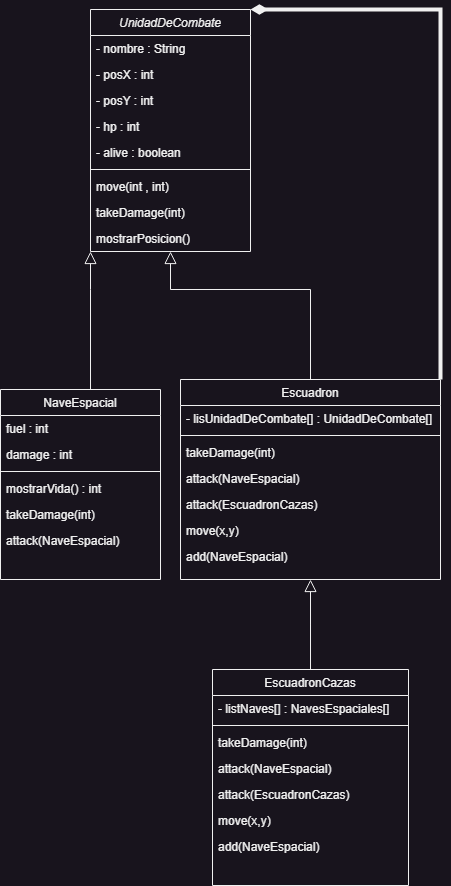

The diagram above was exported from draw.io. Its source (the exported page's mxGraphModel, read from the mxfile embedded in the PNG):
<mxGraphModel dx="1318" dy="609" grid="1" gridSize="10" guides="1" tooltips="1" connect="1" arrows="1" fold="1" page="1" pageScale="1" pageWidth="827" pageHeight="1169" math="0" shadow="0">
  <root>
    <mxCell id="WIyWlLk6GJQsqaUBKTNV-0" />
    <mxCell id="WIyWlLk6GJQsqaUBKTNV-1" parent="WIyWlLk6GJQsqaUBKTNV-0" />
    <mxCell id="zkfFHV4jXpPFQw0GAbJ--0" value="UnidadDeCombate" style="swimlane;fontStyle=2;align=center;verticalAlign=top;childLayout=stackLayout;horizontal=1;startSize=26;horizontalStack=0;resizeParent=1;resizeLast=0;collapsible=1;marginBottom=0;rounded=0;shadow=0;strokeWidth=1;" parent="WIyWlLk6GJQsqaUBKTNV-1" vertex="1">
      <mxGeometry x="220" y="120" width="160" height="242" as="geometry">
        <mxRectangle x="230" y="140" width="160" height="26" as="alternateBounds" />
      </mxGeometry>
    </mxCell>
    <mxCell id="zkfFHV4jXpPFQw0GAbJ--1" value="- nombre : String" style="text;align=left;verticalAlign=top;spacingLeft=4;spacingRight=4;overflow=hidden;rotatable=0;points=[[0,0.5],[1,0.5]];portConstraint=eastwest;" parent="zkfFHV4jXpPFQw0GAbJ--0" vertex="1">
      <mxGeometry y="26" width="160" height="26" as="geometry" />
    </mxCell>
    <mxCell id="zkfFHV4jXpPFQw0GAbJ--2" value="- posX : int" style="text;align=left;verticalAlign=top;spacingLeft=4;spacingRight=4;overflow=hidden;rotatable=0;points=[[0,0.5],[1,0.5]];portConstraint=eastwest;rounded=0;shadow=0;html=0;" parent="zkfFHV4jXpPFQw0GAbJ--0" vertex="1">
      <mxGeometry y="52" width="160" height="26" as="geometry" />
    </mxCell>
    <mxCell id="zkfFHV4jXpPFQw0GAbJ--3" value="- posY : int" style="text;align=left;verticalAlign=top;spacingLeft=4;spacingRight=4;overflow=hidden;rotatable=0;points=[[0,0.5],[1,0.5]];portConstraint=eastwest;rounded=0;shadow=0;html=0;" parent="zkfFHV4jXpPFQw0GAbJ--0" vertex="1">
      <mxGeometry y="78" width="160" height="26" as="geometry" />
    </mxCell>
    <mxCell id="h4Zyhgj5IQry9DqdM4_X-30" value="- hp : int" style="text;align=left;verticalAlign=top;spacingLeft=4;spacingRight=4;overflow=hidden;rotatable=0;points=[[0,0.5],[1,0.5]];portConstraint=eastwest;rounded=0;shadow=0;html=0;" vertex="1" parent="zkfFHV4jXpPFQw0GAbJ--0">
      <mxGeometry y="104" width="160" height="26" as="geometry" />
    </mxCell>
    <mxCell id="h4Zyhgj5IQry9DqdM4_X-8" value="- alive : boolean" style="text;align=left;verticalAlign=top;spacingLeft=4;spacingRight=4;overflow=hidden;rotatable=0;points=[[0,0.5],[1,0.5]];portConstraint=eastwest;rounded=0;shadow=0;html=0;" vertex="1" parent="zkfFHV4jXpPFQw0GAbJ--0">
      <mxGeometry y="130" width="160" height="26" as="geometry" />
    </mxCell>
    <mxCell id="zkfFHV4jXpPFQw0GAbJ--4" value="" style="line;html=1;strokeWidth=1;align=left;verticalAlign=middle;spacingTop=-1;spacingLeft=3;spacingRight=3;rotatable=0;labelPosition=right;points=[];portConstraint=eastwest;" parent="zkfFHV4jXpPFQw0GAbJ--0" vertex="1">
      <mxGeometry y="156" width="160" height="8" as="geometry" />
    </mxCell>
    <mxCell id="zkfFHV4jXpPFQw0GAbJ--5" value="move(int , int)" style="text;align=left;verticalAlign=top;spacingLeft=4;spacingRight=4;overflow=hidden;rotatable=0;points=[[0,0.5],[1,0.5]];portConstraint=eastwest;" parent="zkfFHV4jXpPFQw0GAbJ--0" vertex="1">
      <mxGeometry y="164" width="160" height="26" as="geometry" />
    </mxCell>
    <mxCell id="h4Zyhgj5IQry9DqdM4_X-10" value="takeDamage(int)" style="text;align=left;verticalAlign=top;spacingLeft=4;spacingRight=4;overflow=hidden;rotatable=0;points=[[0,0.5],[1,0.5]];portConstraint=eastwest;" vertex="1" parent="zkfFHV4jXpPFQw0GAbJ--0">
      <mxGeometry y="190" width="160" height="26" as="geometry" />
    </mxCell>
    <mxCell id="h4Zyhgj5IQry9DqdM4_X-16" value="mostrarPosicion()" style="text;align=left;verticalAlign=top;spacingLeft=4;spacingRight=4;overflow=hidden;rotatable=0;points=[[0,0.5],[1,0.5]];portConstraint=eastwest;" vertex="1" parent="zkfFHV4jXpPFQw0GAbJ--0">
      <mxGeometry y="216" width="160" height="26" as="geometry" />
    </mxCell>
    <mxCell id="zkfFHV4jXpPFQw0GAbJ--6" value="NaveEspacial" style="swimlane;fontStyle=0;align=center;verticalAlign=top;childLayout=stackLayout;horizontal=1;startSize=26;horizontalStack=0;resizeParent=1;resizeLast=0;collapsible=1;marginBottom=0;rounded=0;shadow=0;strokeWidth=1;" parent="WIyWlLk6GJQsqaUBKTNV-1" vertex="1">
      <mxGeometry x="130" y="500" width="160" height="190" as="geometry">
        <mxRectangle x="130" y="380" width="160" height="26" as="alternateBounds" />
      </mxGeometry>
    </mxCell>
    <mxCell id="h4Zyhgj5IQry9DqdM4_X-5" value="fuel : int" style="text;align=left;verticalAlign=top;spacingLeft=4;spacingRight=4;overflow=hidden;rotatable=0;points=[[0,0.5],[1,0.5]];portConstraint=eastwest;fontStyle=0" vertex="1" parent="zkfFHV4jXpPFQw0GAbJ--6">
      <mxGeometry y="26" width="160" height="26" as="geometry" />
    </mxCell>
    <mxCell id="h4Zyhgj5IQry9DqdM4_X-19" value="damage : int" style="text;align=left;verticalAlign=top;spacingLeft=4;spacingRight=4;overflow=hidden;rotatable=0;points=[[0,0.5],[1,0.5]];portConstraint=eastwest;fontStyle=0" vertex="1" parent="zkfFHV4jXpPFQw0GAbJ--6">
      <mxGeometry y="52" width="160" height="26" as="geometry" />
    </mxCell>
    <mxCell id="zkfFHV4jXpPFQw0GAbJ--9" value="" style="line;html=1;strokeWidth=1;align=left;verticalAlign=middle;spacingTop=-1;spacingLeft=3;spacingRight=3;rotatable=0;labelPosition=right;points=[];portConstraint=eastwest;" parent="zkfFHV4jXpPFQw0GAbJ--6" vertex="1">
      <mxGeometry y="78" width="160" height="8" as="geometry" />
    </mxCell>
    <mxCell id="h4Zyhgj5IQry9DqdM4_X-13" value="mostrarVida() : int" style="text;align=left;verticalAlign=top;spacingLeft=4;spacingRight=4;overflow=hidden;rotatable=0;points=[[0,0.5],[1,0.5]];portConstraint=eastwest;" vertex="1" parent="zkfFHV4jXpPFQw0GAbJ--6">
      <mxGeometry y="86" width="160" height="26" as="geometry" />
    </mxCell>
    <mxCell id="h4Zyhgj5IQry9DqdM4_X-20" value="takeDamage(int)" style="text;align=left;verticalAlign=top;spacingLeft=4;spacingRight=4;overflow=hidden;rotatable=0;points=[[0,0.5],[1,0.5]];portConstraint=eastwest;" vertex="1" parent="zkfFHV4jXpPFQw0GAbJ--6">
      <mxGeometry y="112" width="160" height="26" as="geometry" />
    </mxCell>
    <mxCell id="h4Zyhgj5IQry9DqdM4_X-2" value="attack(NaveEspacial)" style="text;align=left;verticalAlign=top;spacingLeft=4;spacingRight=4;overflow=hidden;rotatable=0;points=[[0,0.5],[1,0.5]];portConstraint=eastwest;fontStyle=0" vertex="1" parent="zkfFHV4jXpPFQw0GAbJ--6">
      <mxGeometry y="138" width="160" height="26" as="geometry" />
    </mxCell>
    <mxCell id="zkfFHV4jXpPFQw0GAbJ--12" value="" style="endArrow=block;endSize=10;endFill=0;shadow=0;strokeWidth=1;rounded=0;edgeStyle=elbowEdgeStyle;elbow=vertical;" parent="WIyWlLk6GJQsqaUBKTNV-1" source="zkfFHV4jXpPFQw0GAbJ--6" target="zkfFHV4jXpPFQw0GAbJ--0" edge="1">
      <mxGeometry width="160" relative="1" as="geometry">
        <mxPoint x="200" y="203" as="sourcePoint" />
        <mxPoint x="200" y="203" as="targetPoint" />
        <Array as="points">
          <mxPoint x="220" y="400" />
        </Array>
      </mxGeometry>
    </mxCell>
    <mxCell id="h4Zyhgj5IQry9DqdM4_X-9" style="edgeStyle=orthogonalEdgeStyle;rounded=0;orthogonalLoop=1;jettySize=auto;html=1;exitX=1;exitY=0;exitDx=0;exitDy=0;entryX=1;entryY=0;entryDx=0;entryDy=0;endArrow=diamondThin;endFill=1;strokeWidth=4;targetPerimeterSpacing=0;jumpSize=10;" edge="1" parent="WIyWlLk6GJQsqaUBKTNV-1" source="h4Zyhgj5IQry9DqdM4_X-21" target="zkfFHV4jXpPFQw0GAbJ--0">
      <mxGeometry relative="1" as="geometry">
        <Array as="points">
          <mxPoint x="570" y="120" />
        </Array>
      </mxGeometry>
    </mxCell>
    <mxCell id="zkfFHV4jXpPFQw0GAbJ--13" value="EscuadronCazas" style="swimlane;fontStyle=0;align=center;verticalAlign=top;childLayout=stackLayout;horizontal=1;startSize=26;horizontalStack=0;resizeParent=1;resizeLast=0;collapsible=1;marginBottom=0;rounded=0;shadow=0;strokeWidth=1;" parent="WIyWlLk6GJQsqaUBKTNV-1" vertex="1">
      <mxGeometry x="342" y="780" width="196" height="216" as="geometry">
        <mxRectangle x="340" y="380" width="170" height="26" as="alternateBounds" />
      </mxGeometry>
    </mxCell>
    <mxCell id="zkfFHV4jXpPFQw0GAbJ--14" value="- listNaves[] : NavesEspaciales[]" style="text;align=left;verticalAlign=top;spacingLeft=4;spacingRight=4;overflow=hidden;rotatable=0;points=[[0,0.5],[1,0.5]];portConstraint=eastwest;" parent="zkfFHV4jXpPFQw0GAbJ--13" vertex="1">
      <mxGeometry y="26" width="196" height="26" as="geometry" />
    </mxCell>
    <mxCell id="zkfFHV4jXpPFQw0GAbJ--15" value="" style="line;html=1;strokeWidth=1;align=left;verticalAlign=middle;spacingTop=-1;spacingLeft=3;spacingRight=3;rotatable=0;labelPosition=right;points=[];portConstraint=eastwest;" parent="zkfFHV4jXpPFQw0GAbJ--13" vertex="1">
      <mxGeometry y="52" width="196" height="8" as="geometry" />
    </mxCell>
    <mxCell id="h4Zyhgj5IQry9DqdM4_X-17" value="takeDamage(int)" style="text;align=left;verticalAlign=top;spacingLeft=4;spacingRight=4;overflow=hidden;rotatable=0;points=[[0,0.5],[1,0.5]];portConstraint=eastwest;" vertex="1" parent="zkfFHV4jXpPFQw0GAbJ--13">
      <mxGeometry y="60" width="196" height="26" as="geometry" />
    </mxCell>
    <mxCell id="h4Zyhgj5IQry9DqdM4_X-11" value="attack(NaveEspacial)" style="text;align=left;verticalAlign=top;spacingLeft=4;spacingRight=4;overflow=hidden;rotatable=0;points=[[0,0.5],[1,0.5]];portConstraint=eastwest;fontStyle=0" vertex="1" parent="zkfFHV4jXpPFQw0GAbJ--13">
      <mxGeometry y="86" width="196" height="26" as="geometry" />
    </mxCell>
    <mxCell id="h4Zyhgj5IQry9DqdM4_X-18" value="attack(EscuadronCazas)" style="text;align=left;verticalAlign=top;spacingLeft=4;spacingRight=4;overflow=hidden;rotatable=0;points=[[0,0.5],[1,0.5]];portConstraint=eastwest;fontStyle=0" vertex="1" parent="zkfFHV4jXpPFQw0GAbJ--13">
      <mxGeometry y="112" width="196" height="26" as="geometry" />
    </mxCell>
    <mxCell id="h4Zyhgj5IQry9DqdM4_X-0" value="move(x,y)" style="text;align=left;verticalAlign=top;spacingLeft=4;spacingRight=4;overflow=hidden;rotatable=0;points=[[0,0.5],[1,0.5]];portConstraint=eastwest;" vertex="1" parent="zkfFHV4jXpPFQw0GAbJ--13">
      <mxGeometry y="138" width="196" height="26" as="geometry" />
    </mxCell>
    <mxCell id="h4Zyhgj5IQry9DqdM4_X-1" value="add(NaveEspacial)" style="text;align=left;verticalAlign=top;spacingLeft=4;spacingRight=4;overflow=hidden;rotatable=0;points=[[0,0.5],[1,0.5]];portConstraint=eastwest;" vertex="1" parent="zkfFHV4jXpPFQw0GAbJ--13">
      <mxGeometry y="164" width="196" height="26" as="geometry" />
    </mxCell>
    <mxCell id="zkfFHV4jXpPFQw0GAbJ--16" value="" style="endArrow=block;endSize=10;endFill=0;shadow=0;strokeWidth=1;rounded=0;edgeStyle=elbowEdgeStyle;elbow=vertical;" parent="WIyWlLk6GJQsqaUBKTNV-1" source="zkfFHV4jXpPFQw0GAbJ--13" target="h4Zyhgj5IQry9DqdM4_X-21" edge="1">
      <mxGeometry width="160" relative="1" as="geometry">
        <mxPoint x="210" y="373" as="sourcePoint" />
        <mxPoint x="310" y="271" as="targetPoint" />
      </mxGeometry>
    </mxCell>
    <mxCell id="h4Zyhgj5IQry9DqdM4_X-21" value="Escuadron" style="swimlane;fontStyle=0;align=center;verticalAlign=top;childLayout=stackLayout;horizontal=1;startSize=26;horizontalStack=0;resizeParent=1;resizeLast=0;collapsible=1;marginBottom=0;rounded=0;shadow=0;strokeWidth=1;" vertex="1" parent="WIyWlLk6GJQsqaUBKTNV-1">
      <mxGeometry x="310" y="490" width="260" height="200" as="geometry">
        <mxRectangle x="340" y="380" width="170" height="26" as="alternateBounds" />
      </mxGeometry>
    </mxCell>
    <mxCell id="h4Zyhgj5IQry9DqdM4_X-22" value="- lisUnidadDeCombate[] : UnidadDeCombate[]" style="text;align=left;verticalAlign=top;spacingLeft=4;spacingRight=4;overflow=hidden;rotatable=0;points=[[0,0.5],[1,0.5]];portConstraint=eastwest;" vertex="1" parent="h4Zyhgj5IQry9DqdM4_X-21">
      <mxGeometry y="26" width="260" height="26" as="geometry" />
    </mxCell>
    <mxCell id="h4Zyhgj5IQry9DqdM4_X-23" value="" style="line;html=1;strokeWidth=1;align=left;verticalAlign=middle;spacingTop=-1;spacingLeft=3;spacingRight=3;rotatable=0;labelPosition=right;points=[];portConstraint=eastwest;" vertex="1" parent="h4Zyhgj5IQry9DqdM4_X-21">
      <mxGeometry y="52" width="260" height="8" as="geometry" />
    </mxCell>
    <mxCell id="h4Zyhgj5IQry9DqdM4_X-24" value="takeDamage(int)" style="text;align=left;verticalAlign=top;spacingLeft=4;spacingRight=4;overflow=hidden;rotatable=0;points=[[0,0.5],[1,0.5]];portConstraint=eastwest;" vertex="1" parent="h4Zyhgj5IQry9DqdM4_X-21">
      <mxGeometry y="60" width="260" height="26" as="geometry" />
    </mxCell>
    <mxCell id="h4Zyhgj5IQry9DqdM4_X-25" value="attack(NaveEspacial)" style="text;align=left;verticalAlign=top;spacingLeft=4;spacingRight=4;overflow=hidden;rotatable=0;points=[[0,0.5],[1,0.5]];portConstraint=eastwest;fontStyle=0" vertex="1" parent="h4Zyhgj5IQry9DqdM4_X-21">
      <mxGeometry y="86" width="260" height="26" as="geometry" />
    </mxCell>
    <mxCell id="h4Zyhgj5IQry9DqdM4_X-26" value="attack(EscuadronCazas)" style="text;align=left;verticalAlign=top;spacingLeft=4;spacingRight=4;overflow=hidden;rotatable=0;points=[[0,0.5],[1,0.5]];portConstraint=eastwest;fontStyle=0" vertex="1" parent="h4Zyhgj5IQry9DqdM4_X-21">
      <mxGeometry y="112" width="260" height="26" as="geometry" />
    </mxCell>
    <mxCell id="h4Zyhgj5IQry9DqdM4_X-27" value="move(x,y)" style="text;align=left;verticalAlign=top;spacingLeft=4;spacingRight=4;overflow=hidden;rotatable=0;points=[[0,0.5],[1,0.5]];portConstraint=eastwest;" vertex="1" parent="h4Zyhgj5IQry9DqdM4_X-21">
      <mxGeometry y="138" width="260" height="26" as="geometry" />
    </mxCell>
    <mxCell id="h4Zyhgj5IQry9DqdM4_X-28" value="add(NaveEspacial)" style="text;align=left;verticalAlign=top;spacingLeft=4;spacingRight=4;overflow=hidden;rotatable=0;points=[[0,0.5],[1,0.5]];portConstraint=eastwest;" vertex="1" parent="h4Zyhgj5IQry9DqdM4_X-21">
      <mxGeometry y="164" width="260" height="26" as="geometry" />
    </mxCell>
    <mxCell id="h4Zyhgj5IQry9DqdM4_X-29" value="" style="endArrow=block;endSize=10;endFill=0;shadow=0;strokeWidth=1;rounded=0;edgeStyle=elbowEdgeStyle;elbow=vertical;" edge="1" parent="WIyWlLk6GJQsqaUBKTNV-1" source="h4Zyhgj5IQry9DqdM4_X-21" target="zkfFHV4jXpPFQw0GAbJ--0">
      <mxGeometry width="160" relative="1" as="geometry">
        <mxPoint x="230" y="510" as="sourcePoint" />
        <mxPoint x="230" y="372" as="targetPoint" />
        <Array as="points">
          <mxPoint x="300" y="400" />
          <mxPoint x="230" y="410" />
        </Array>
      </mxGeometry>
    </mxCell>
  </root>
</mxGraphModel>